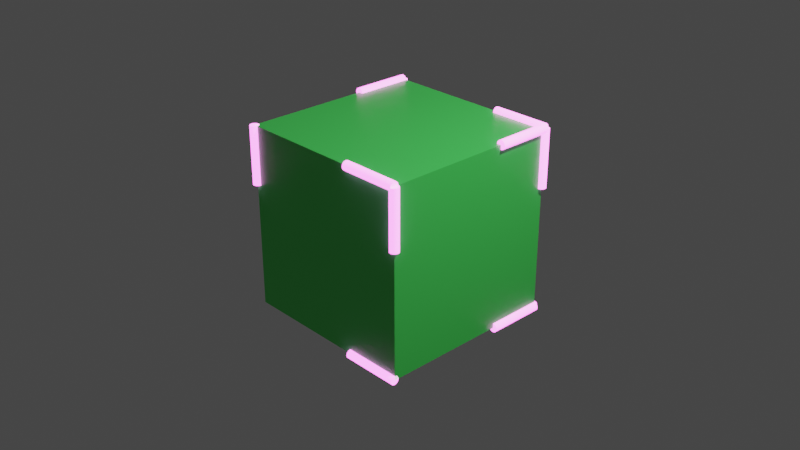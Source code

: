 # Source: Chapter6Final.blend  (saved by Blender 3.2.14; exported with 4.5.12 LTS)
import bpy
from mathutils import Matrix  # noqa: F401  (used for matrix-valued properties, if any)

bpy.ops.wm.read_factory_settings(use_empty=True)
scene = bpy.context.scene
scene.name = 'Scene'

# ---- collections
col_collection = bpy.data.collections.new('Collection'); scene.collection.children.link(col_collection)

# ---- materials (node trees are filled in below, after node groups)
mat_green = bpy.data.materials.new('Green')
mat_green.alpha_threshold = 0.0
mat_green.use_transparent_shadow = False
mat_green.line_color = (0.0, 0.0, 0.0, 1.0)
mat_glow = bpy.data.materials.new('Glow')
mat_glow.use_transparent_shadow = False

# ---- node groups
ng_chapter6 = bpy.data.node_groups.new('Chapter6', 'GeometryNodeTree')
_s = ng_chapter6.interface.new_socket(name='Geometry', in_out='OUTPUT', socket_type='NodeSocketGeometry')
_s = ng_chapter6.interface.new_socket(name='Geometry', in_out='INPUT', socket_type='NodeSocketGeometry')
ng_chapter6.is_modifier = True
_N = ng_chapter6.nodes; _L = ng_chapter6.links
n0 = _N.new('GeometryNodeStoreNamedAttribute'); n0.name = 'Store Named Attribute'; n0.location = (307, -210)
n0.data_type = 'FLOAT_VECTOR'
n0.domain = 'CORNER'
n0.inputs[2].default_value = 'UVMap'
n1 = _N.new('NodeGroupInput'); n1.name = 'Group Input'; n1.location = (-508, 9)
n2 = _N.new('GeometryNodeMeshToCurve'); n2.name = 'Mesh to Curve'; n2.location = (-288, -18)
n3 = _N.new('GeometryNodeTrimCurve'); n3.name = 'Trim Curve'; n3.location = (-68, -18)
n3.inputs[5].default_value = 0.3
n4 = _N.new('ShaderNodeMapRange'); n4.name = 'Map Range'; n4.location = (-238, -187)
n4.inputs[1].default_value = 1.0
n4.inputs[2].default_value = 250.0
n5 = _N.new('NodeReroute'); n5.name = 'Reroute'; n5.location = (-354, 86)
n5.width = 16
n5.socket_idname = 'NodeSocketGeometry'
n6 = _N.new('GeometryNodeSetMaterial'); n6.name = 'Set Material.001'; n6.location = (108, 147)
n6.inputs[2].default_value = mat_green
n7 = _N.new('GeometryNodeInputSceneTime'); n7.name = 'Scene Time'; n7.location = (-426, -270)
n8 = _N.new('GeometryNodeCurvePrimitiveCircle'); n8.name = 'Curve Circle'; n8.location = (-53, -228)
n8.inputs[0].default_value = 12
n8.inputs[4].default_value = 0.05
n9 = _N.new('NodeReroute'); n9.name = 'Reroute.002'; n9.location = (88, -102)
n9.width = 16
n9.socket_idname = 'NodeSocketGeometry'
n10 = _N.new('GeometryNodeCurveToMesh'); n10.name = 'Curve to Mesh'; n10.location = (129, -19)
n10.inputs[3].default_value = True
n11 = _N.new('GeometryNodeSetMaterial'); n11.name = 'Set Material'; n11.location = (319, -20)
n11.inputs[2].default_value = mat_glow
n12 = _N.new('GeometryNodeJoinGeometry'); n12.name = 'Join Geometry'; n12.location = (536, -25)
n13 = _N.new('NodeReroute'); n13.name = 'Reroute.001'; n13.location = (521, 106)
n13.width = 16
n13.socket_idname = 'NodeSocketGeometry'
n14 = _N.new('NodeGroupOutput'); n14.name = 'Group Output'; n14.location = (779, -25)
n15 = _N.new('GeometryNodeMeshIcoSphere'); n15.name = 'Ico Sphere'; n15.location = (282, -210)
n16 = _N.new('GeometryNodeInputNamedAttribute'); n16.name = 'Named Attribute'; n16.location = (104, -19)
n16.inputs[0].default_value = 'radius'
n17 = _N.new('GeometryNodeSwitch'); n17.name = 'Switch'; n17.location = (104, -19)
n17.input_type = 'FLOAT'
n17.inputs[1].default_value = 1.0
_L.new(n12.outputs[0], n14.inputs[0])
_L.new(n1.outputs[0], n2.inputs[0])
_L.new(n3.outputs[0], n10.inputs[0])
_L.new(n2.outputs[0], n3.inputs[0])
_L.new(n9.outputs[0], n10.inputs[1])
_L.new(n11.outputs[0], n12.inputs[0])
_L.new(n13.outputs[0], n12.inputs[0])
_L.new(n1.outputs[0], n5.inputs[0])
_L.new(n6.outputs[0], n13.inputs[0])
_L.new(n10.outputs[0], n11.inputs[0])
_L.new(n5.outputs[0], n6.inputs[0])
_L.new(n7.outputs[1], n4.inputs[0])
_L.new(n4.outputs[0], n3.inputs[3])
_L.new(n8.outputs[0], n9.inputs[0])
_L.new(n15.outputs[0], n0.inputs[0])
_L.new(n15.outputs[1], n0.inputs[3])
_L.new(n16.outputs[1], n17.inputs[0])
_L.new(n16.outputs[0], n17.inputs[2])
_L.new(n17.outputs[0], n10.inputs[2])
n14.is_active_output = True

# ---- material node trees
mat_green.use_nodes = True; mat_green.node_tree.nodes.clear()
_N = mat_green.node_tree.nodes; _L = mat_green.node_tree.links
n0 = _N.new('ShaderNodeOutputMaterial'); n0.name = 'Material Output'; n0.location = (300, 300)
n1 = _N.new('ShaderNodeBsdfPrincipled'); n1.name = 'Principled BSDF'; n1.location = (10, 300)
n1.distribution = 'GGX'
n1.subsurface_method = 'RANDOM_WALK_SKIN'
n1.inputs[0].default_value = (0.07918, 0.8, 0.1238, 1.0)
n1.inputs[2].default_value = 0.4
n1.inputs[3].default_value = 1.45
n1.inputs[27].default_value = (0.0, 0.0, 0.0, 1.0)
n1.inputs[28].default_value = 1.0
_L.new(n1.outputs[0], n0.inputs[0])
n0.is_active_output = True
mat_glow.use_nodes = True; mat_glow.node_tree.nodes.clear()
_N = mat_glow.node_tree.nodes; _L = mat_glow.node_tree.links
n0 = _N.new('ShaderNodeBsdfPrincipled'); n0.name = 'Principled BSDF'; n0.location = (10, 300)
n0.distribution = 'GGX'
n0.subsurface_method = 'RANDOM_WALK_SKIN'
n0.inputs[0].default_value = (0.0, 0.8, 0.03411, 1.0)
n0.inputs[3].default_value = 1.45
n0.inputs[27].default_value = (1.0, 0.1202, 0.8411, 1.0)
n0.inputs[28].default_value = 5.7
n1 = _N.new('ShaderNodeOutputMaterial'); n1.name = 'Material Output'; n1.location = (300, 300)
_L.new(n0.outputs[0], n1.inputs[0])
n1.is_active_output = True

# ---- world
world_world = bpy.data.worlds.new('World'); scene.world = world_world
world_world.use_nodes = True; world_world.node_tree.nodes.clear()
_N = world_world.node_tree.nodes; _L = world_world.node_tree.links
n0 = _N.new('ShaderNodeOutputWorld'); n0.name = 'World Output'; n0.location = (300, 300)
n1 = _N.new('ShaderNodeBackground'); n1.name = 'Background'; n1.location = (10, 300)
n1.inputs[0].default_value = (0.05088, 0.05088, 0.05088, 1.0)
_L.new(n1.outputs[0], n0.inputs[0])
n0.is_active_output = True
world_world.color = (0.05088, 0.05088, 0.05088)
world_world.use_sun_shadow = False
world_world.sun_shadow_jitter_overblur = 0.0

# ---- cameras
cam_camera = bpy.data.cameras.new('Camera')
cam_camera.clip_end = 100.0
cam_camera.ortho_scale = 7.314

# ---- lights
light_light = bpy.data.lights.new('Light', 'POINT')
light_light.transmission_factor = 0.0
light_light.energy = 1000.0
light_light.shadow_soft_size = 0.1
light_light.shadow_maximum_resolution = 0.006
light_light.use_absolute_resolution = True

# ---- meshes
me_cube = bpy.data.meshes.new('Cube')
me_cube.from_pydata([(1.0, 1.0, 1.0), (1.0, 1.0, -1.0), (1.0, -1.0, 1.0), (1.0, -1.0, -1.0), (-1.0, 1.0, 1.0), (-1.0, 1.0, -1.0), (-1.0, -1.0, 1.0), (-1.0, -1.0, -1.0)], [], [(0, 4, 6, 2), (3, 2, 6, 7), (7, 6, 4, 5), (5, 1, 3, 7), (1, 0, 2, 3), (5, 4, 0, 1)])
_uv = me_cube.uv_layers.new(name='UVMap')
_uv.uv.foreach_set('vector', [0.625, 0.5, 0.875, 0.5, 0.875, 0.75, 0.625, 0.75, 0.375, 0.75, 0.625, 0.75, 0.625, 1.0, 0.375, 1.0, 0.375, 0.0, 0.625, 0.0, 0.625, 0.25, 0.375, 0.25, 0.125, 0.5, 0.375, 0.5, 0.375, 0.75, 0.125, 0.75, 0.375, 0.5, 0.625, 0.5, 0.625, 0.75, 0.375, 0.75, 0.375, 0.25, 0.625, 0.25, 0.625, 0.5, 0.375, 0.5])
me_cube.use_remesh_preserve_volume = False
me_cube.use_remesh_preserve_attributes = False
me_cube.use_mirror_vertex_groups = False
me_cube.update()

# ---- objects
ob_chapter6 = bpy.data.objects.new('Chapter6', me_cube)
ob_light = bpy.data.objects.new('Light', light_light)
ob_camera = bpy.data.objects.new('Camera', cam_camera)

# ---- transforms, parenting, visibility, modifiers, constraints
ob_chapter6.location = (0.0, 0.0, 0.0)
ob_chapter6.lock_rotations_4d = False
ob_chapter6.empty_display_type = 'ARROWS'
ob_chapter6.lineart.crease_threshold = 0.0
_m = ob_chapter6.modifiers.new('GeometryNodes', 'NODES')
_m.node_group = ng_chapter6
ob_light.location = (4.076, 1.005, 5.904)
ob_light.rotation_euler = (0.6503, 0.05522, 1.866)
ob_light.lock_rotations_4d = False
ob_light.empty_display_type = 'ARROWS'
ob_light.color = (0.0, 0.0, 0.0, 0.0)
ob_light.lineart.crease_threshold = 0.0
ob_camera.location = (7.359, -6.926, 4.958)
ob_camera.rotation_euler = (1.109, 0.0, 0.8149)
ob_camera.lock_rotations_4d = False
ob_camera.empty_display_type = 'ARROWS'
ob_camera.color = (0.0, 0.0, 0.0, 0.0)
ob_camera.display_type = 'WIRE'
ob_camera.lineart.crease_threshold = 0.0

# ---- collection membership
col_collection.objects.link(ob_chapter6)
col_collection.objects.link(ob_light)
col_collection.objects.link(ob_camera)

# ---- scene / render settings (as saved in the file)
scene.camera = ob_camera
scene.frame_start = 1; scene.frame_end = 250; scene.frame_set(80)
scene.render.engine = 'BLENDER_EEVEE_NEXT'
scene.cycles.sampling_pattern = 'TABULATED_SOBOL'
scene.cycles.use_light_tree = False
scene.eevee.use_gtao = True
scene.eevee.use_raytracing = True
scene.view_settings.view_transform = 'Filmic'
bpy.context.view_layer.update()
